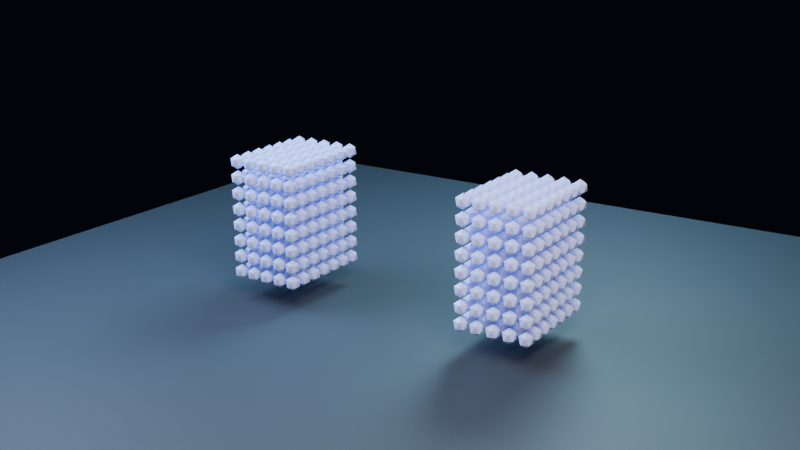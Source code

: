 # Source: sph-sample-two-towers.blend  (saved by Blender 4.0.36; exported with 4.5.12 LTS)
import bpy
from mathutils import Matrix  # noqa: F401  (used for matrix-valued properties, if any)

bpy.ops.wm.read_factory_settings(use_empty=True)
scene = bpy.context.scene
scene.name = 'Scene'

# ---- collections
col_collection = bpy.data.collections.new('Collection'); scene.collection.children.link(col_collection)

# ---- materials (node trees are filled in below, after node groups)
mat_sphwater = bpy.data.materials.new('SPHWater')
mat_sphwater.use_transparent_shadow = False
mat_floor = bpy.data.materials.new('Floor')
mat_floor.use_transparent_shadow = False

# ---- node groups
ng_sph_lightweight_points = bpy.data.node_groups.new('SPH Lightweight Points', 'GeometryNodeTree')
_s = ng_sph_lightweight_points.interface.new_socket(name='Geometry', in_out='OUTPUT', socket_type='NodeSocketGeometry')
_s = ng_sph_lightweight_points.interface.new_socket(name='Geometry', in_out='INPUT', socket_type='NodeSocketGeometry')
ng_sph_lightweight_points.is_modifier = True
# nodes of 'SPH Lightweight Points' reference scene objects; filled in after objects exist

# ---- material node trees
mat_sphwater.use_nodes = True; mat_sphwater.node_tree.nodes.clear()
_N = mat_sphwater.node_tree.nodes; _L = mat_sphwater.node_tree.links
n0 = _N.new('ShaderNodeBsdfPrincipled'); n0.name = 'Principled BSDF'; n0.location = (10, 300)
n0.inputs[0].default_value = (0.4, 0.5, 1.0, 1.0)
n0.inputs[1].default_value = 0.05
n0.inputs[2].default_value = 0.28
n0.inputs[3].default_value = 1.45
n0.inputs[27].default_value = (0.4, 0.5, 1.0, 1.0)
n0.inputs[28].default_value = 0.08
n1 = _N.new('ShaderNodeOutputMaterial'); n1.name = 'Material Output'; n1.location = (300, 300)
_L.new(n0.outputs[0], n1.inputs[0])
n1.is_active_output = True
mat_floor.use_nodes = True; mat_floor.node_tree.nodes.clear()
_N = mat_floor.node_tree.nodes; _L = mat_floor.node_tree.links
n0 = _N.new('ShaderNodeBsdfPrincipled'); n0.name = 'Principled BSDF'; n0.location = (10, 300)
n0.inputs[0].default_value = (0.025, 0.035, 0.05, 1.0)
n0.inputs[1].default_value = 0.05
n0.inputs[2].default_value = 0.6
n0.inputs[3].default_value = 1.45
n0.inputs[27].default_value = (0.025, 0.035, 0.05, 1.0)
n0.inputs[28].default_value = 0.08
n1 = _N.new('ShaderNodeOutputMaterial'); n1.name = 'Material Output'; n1.location = (300, 300)
_L.new(n0.outputs[0], n1.inputs[0])
n1.is_active_output = True

# ---- world
world_world = bpy.data.worlds.new('World'); scene.world = world_world
world_world.use_nodes = True; world_world.node_tree.nodes.clear()
_N = world_world.node_tree.nodes; _L = world_world.node_tree.links
n0 = _N.new('ShaderNodeOutputWorld'); n0.name = 'World Output'; n0.location = (300, 300)
n1 = _N.new('ShaderNodeBackground'); n1.name = 'Background'; n1.location = (10, 300)
n1.inputs[0].default_value = (0.006, 0.01, 0.022, 1.0)
n1.inputs[1].default_value = 0.24
_L.new(n1.outputs[0], n0.inputs[0])
n0.is_active_output = True
world_world.color = (0.05088, 0.05088, 0.05088)
world_world.use_sun_shadow = False
world_world.sun_shadow_jitter_overblur = 0.0

# ---- cameras
cam_camera_001 = bpy.data.cameras.new('Camera.001')

# ---- lights
light_key = bpy.data.lights.new('Key', 'AREA')
light_key.color = (1.0, 0.8, 0.64)
light_key.transmission_factor = 0.0
light_key.energy = 950.0
light_key.shadow_maximum_resolution = 0.006
light_key.use_absolute_resolution = True
light_key.shape = 'DISK'
light_key.size = 4.0
light_fill = bpy.data.lights.new('Fill', 'AREA')
light_fill.color = (0.44, 0.66, 1.0)
light_fill.transmission_factor = 0.0
light_fill.energy = 600.0
light_fill.shadow_maximum_resolution = 0.006
light_fill.use_absolute_resolution = True
light_fill.shape = 'DISK'
light_fill.size = 3.5
light_rim = bpy.data.lights.new('Rim', 'AREA')
light_rim.color = (0.42, 0.8, 1.0)
light_rim.transmission_factor = 0.0
light_rim.energy = 750.0
light_rim.shadow_maximum_resolution = 0.006
light_rim.use_absolute_resolution = True
light_rim.shape = 'DISK'
light_rim.size = 3.0

# ---- meshes
me_sphpoints = bpy.data.meshes.new('SPHPoints')
me_sphpoints.from_pydata([(0.84, -0.43, 0.38), (0.84, -0.29, 0.38), (0.84, -0.43, 0.52), (0.84, -0.29, 0.52), (0.84, -0.43, 0.8), (0.84, -0.29, 0.8), (0.84, -0.43, 0.66), (0.84, -0.29, 0.66), (0.98, -0.43, 0.52), (0.98, -0.29, 0.38), (0.98, -0.43, 0.38), (0.98, -0.29, 0.52), (1.12, -0.43, 0.52), (1.26, -0.29, 0.38), (1.26, -0.29, 0.52), (1.26, -0.43, 0.38), (1.12, -0.29, 0.38), (1.26, -0.43, 0.52), (1.12, -0.43, 0.38), (1.12, -0.29, 0.52), (0.98, -0.43, 0.66), (0.98, -0.43, 0.8), (0.98, -0.29, 0.8), (0.98, -0.29, 0.66), (1.12, -0.29, 0.66), (1.12, -0.43, 0.66), (1.12, -0.29, 0.8), (1.12, -0.43, 0.8), (1.26, -0.43, 0.8), (1.26, -0.29, 0.66), (1.26, -0.43, 0.66), (1.26, -0.29, 0.8), (0.84, -0.29, 0.94), (0.84, -0.43, 0.94), (0.84, -0.29, 1.08), (0.84, -0.43, 1.08), (0.84, -0.29, 1.22), (0.84, -0.43, 1.22), (0.98, -0.43, 1.08), (0.98, -0.29, 0.94), (0.98, -0.43, 0.94), (0.98, -0.29, 1.08), (1.26, -0.29, 1.08), (1.26, -0.43, 1.08), (1.12, -0.43, 1.08), (1.26, -0.43, 0.94), (1.12, -0.29, 1.08), (1.26, -0.29, 0.94), (1.12, -0.29, 0.94), (1.12, -0.43, 0.94), (0.98, -0.43, 1.22), (0.98, -0.29, 1.22), (1.12, -0.29, 1.22), (1.26, -0.29, 1.22), (1.26, -0.43, 1.22), (1.12, -0.43, 1.22), (1.4, -0.43, 0.52), (1.4, -0.29, 0.52), (1.4, -0.43, 0.38), (1.4, -0.29, 0.38), (1.4, -0.29, 0.66), (1.4, -0.43, 0.66), (1.4, -0.29, 0.8), (1.4, -0.43, 0.8), (1.4, -0.29, 0.94), (1.4, -0.43, 0.94), (1.4, -0.29, 1.08), (1.4, -0.43, 1.08), (1.4, -0.29, 1.22), (1.4, -0.43, 1.22), (0.84, -0.29, 0.24), (0.84, -0.43, 0.24), (0.98, -0.43, 0.24), (0.98, -0.29, 0.24), (1.26, -0.43, 0.24), (1.26, -0.29, 0.24), (1.12, -0.43, 0.24), (1.12, -0.29, 0.24), (1.4, -0.43, 0.24), (1.4, -0.29, 0.24), (0.84, 0.41, 0.38), (0.84, 0.41, 0.52), (0.84, 0.41, 0.8), (0.84, 0.41, 0.66), (0.98, 0.41, 0.38), (0.98, 0.41, 0.52), (1.26, 0.41, 0.52), (1.26, 0.41, 0.38), (1.12, 0.41, 0.52), (1.12, 0.41, 0.38), (0.98, 0.41, 0.66), (0.98, 0.41, 0.8), (1.12, 0.41, 0.8), (1.12, 0.41, 0.66), (1.26, 0.41, 0.8), (1.26, 0.41, 0.66), (0.84, 0.41, 0.94), (0.84, 0.41, 1.08), (0.84, 0.41, 1.22), (0.98, 0.41, 0.94), (0.98, 0.41, 1.08), (1.26, 0.41, 0.94), (1.26, 0.41, 1.08), (1.12, 0.41, 0.94), (1.12, 0.41, 1.08), (0.98, 0.41, 1.22), (1.26, 0.41, 1.22), (1.12, 0.41, 1.22), (0.84, 0.27, 0.38), (0.84, 0.13, 0.38), (0.84, 0.13, 0.52), (0.84, 0.27, 0.52), (0.84, 0.13, 0.8), (0.84, 0.27, 0.8), (0.84, 0.27, 0.66), (0.84, 0.13, 0.66), (0.84, -0.01, 0.52), (0.84, -0.15, 0.52), (0.84, -0.01, 0.38), (0.84, -0.15, 0.38), (0.84, -0.01, 0.8), (0.84, -0.15, 0.8), (0.84, -0.15, 0.66), (0.84, -0.01, 0.66), (0.98, 0.27, 0.38), (0.98, 0.27, 0.52), (0.98, 0.13, 0.38), (0.98, 0.13, 0.52), (1.12, 0.13, 0.38), (1.26, 0.27, 0.52), (1.12, 0.27, 0.52), (1.12, 0.27, 0.38), (1.26, 0.27, 0.38), (1.12, 0.13, 0.52), (1.26, 0.13, 0.38), (1.26, 0.13, 0.52), (0.98, 0.13, 0.66), (0.98, 0.27, 0.66), (0.98, 0.13, 0.8), (0.98, 0.27, 0.8), (1.26, 0.13, 0.66), (1.12, 0.13, 0.8), (1.12, 0.27, 0.8), (1.26, 0.27, 0.66), (1.12, 0.13, 0.66), (1.26, 0.27, 0.8), (1.26, 0.13, 0.8), (1.12, 0.27, 0.66), (0.98, -0.01, 0.52), (0.98, -0.01, 0.38), (0.98, -0.15, 0.38), (0.98, -0.15, 0.52), (1.12, -0.01, 0.38), (1.12, -0.15, 0.38), (1.26, -0.15, 0.52), (1.26, -0.15, 0.38), (1.26, -0.01, 0.38), (1.12, -0.01, 0.52), (1.26, -0.01, 0.52), (1.12, -0.15, 0.52), (0.98, -0.01, 0.66), (0.98, -0.15, 0.8), (0.98, -0.01, 0.8), (0.98, -0.15, 0.66), (1.26, -0.15, 0.8), (1.26, -0.01, 0.8), (1.12, -0.01, 0.66), (1.12, -0.15, 0.66), (1.12, -0.15, 0.8), (1.12, -0.01, 0.8), (1.26, -0.01, 0.66), (1.26, -0.15, 0.66), (0.84, 0.13, 0.94), (0.84, 0.27, 1.08), (0.84, 0.13, 1.08), (0.84, 0.27, 0.94), (0.84, 0.13, 1.22), (0.84, 0.27, 1.22), (0.84, -0.15, 0.94), (0.84, -0.01, 0.94), (0.84, -0.01, 1.08), (0.84, -0.15, 1.08), (0.84, -0.15, 1.22), (0.84, -0.01, 1.22), (0.98, 0.27, 0.94), (0.98, 0.13, 0.94), (0.98, 0.27, 1.08), (0.98, 0.13, 1.08), (1.26, 0.13, 0.94), (1.26, 0.27, 0.94), (1.12, 0.13, 1.08), (1.12, 0.27, 1.08), (1.26, 0.27, 1.08), (1.12, 0.13, 0.94), (1.12, 0.27, 0.94), (1.26, 0.13, 1.08), (0.98, 0.13, 1.22), (0.98, 0.27, 1.22), (1.26, 0.13, 1.22), (1.26, 0.27, 1.22), (1.12, 0.27, 1.22), (1.12, 0.13, 1.22), (0.98, -0.01, 1.08), (0.98, -0.15, 1.08), (0.98, -0.15, 0.94), (0.98, -0.01, 0.94), (1.12, -0.15, 0.94), (1.26, -0.15, 0.94), (1.26, -0.01, 0.94), (1.26, -0.01, 1.08), (1.26, -0.15, 1.08), (1.12, -0.15, 1.08), (1.12, -0.01, 1.08), (1.12, -0.01, 0.94), (0.98, -0.15, 1.22), (0.98, -0.01, 1.22), (1.12, -0.15, 1.22), (1.26, -0.15, 1.22), (1.26, -0.01, 1.22), (1.12, -0.01, 1.22), (1.4, 0.41, 0.38), (1.4, 0.41, 0.52), (1.4, 0.41, 0.66), (1.4, 0.41, 0.8), (1.4, 0.41, 1.08), (1.4, 0.41, 0.94), (1.4, 0.41, 1.22), (1.4, 0.27, 0.52), (1.4, 0.27, 0.38), (1.4, 0.13, 0.38), (1.4, 0.13, 0.52), (1.4, 0.27, 0.8), (1.4, 0.27, 0.66), (1.4, 0.13, 0.66), (1.4, 0.13, 0.8), (1.4, -0.15, 0.38), (1.4, -0.01, 0.38), (1.4, -0.01, 0.52), (1.4, -0.15, 0.52), (1.4, -0.15, 0.8), (1.4, -0.15, 0.66), (1.4, -0.01, 0.66), (1.4, -0.01, 0.8), (1.4, 0.13, 1.08), (1.4, 0.27, 1.08), (1.4, 0.13, 0.94), (1.4, 0.27, 0.94), (1.4, 0.27, 1.22), (1.4, 0.13, 1.22), (1.4, -0.15, 1.08), (1.4, -0.01, 0.94), (1.4, -0.01, 1.08), (1.4, -0.15, 0.94), (1.4, -0.01, 1.22), (1.4, -0.15, 1.22), (0.84, 0.41, 0.24), (0.98, 0.41, 0.24), (1.12, 0.41, 0.24), (1.26, 0.41, 0.24), (0.84, 0.27, 0.24), (0.84, 0.13, 0.24), (0.84, -0.01, 0.24), (0.84, -0.15, 0.24), (0.98, 0.13, 0.24), (0.98, 0.27, 0.24), (1.12, 0.27, 0.24), (1.26, 0.13, 0.24), (1.12, 0.13, 0.24), (1.26, 0.27, 0.24), (0.98, -0.01, 0.24), (0.98, -0.15, 0.24), (1.26, -0.15, 0.24), (1.26, -0.01, 0.24), (1.12, -0.01, 0.24), (1.12, -0.15, 0.24), (1.4, 0.41, 0.24), (1.4, 0.13, 0.24), (1.4, 0.27, 0.24), (1.4, -0.01, 0.24), (1.4, -0.15, 0.24), (-1.22, -0.29, 0.52), (-1.36, -0.43, 0.52), (-1.22, -0.43, 0.38), (-1.22, -0.29, 0.38), (-1.22, -0.43, 0.52), (-1.36, -0.43, 0.38), (-1.36, -0.29, 0.38), (-1.36, -0.29, 0.52), (-0.94, -0.29, 0.38), (-0.94, -0.43, 0.38), (-1.08, -0.29, 0.52), (-1.08, -0.43, 0.52), (-0.94, -0.29, 0.52), (-0.94, -0.43, 0.52), (-1.08, -0.43, 0.38), (-1.08, -0.29, 0.38), (-1.22, -0.29, 0.66), (-1.36, -0.29, 0.66), (-1.36, -0.43, 0.66), (-1.22, -0.43, 0.66), (-1.36, -0.29, 0.8), (-1.36, -0.43, 0.8), (-1.22, -0.29, 0.8), (-1.22, -0.43, 0.8), (-1.08, -0.29, 0.8), (-1.08, -0.43, 0.8), (-0.94, -0.43, 0.8), (-0.94, -0.29, 0.8), (-0.94, -0.43, 0.66), (-1.08, -0.29, 0.66), (-0.94, -0.29, 0.66), (-1.08, -0.43, 0.66), (-1.36, -0.43, 0.94), (-1.22, -0.29, 0.94), (-1.36, -0.43, 1.08), (-1.36, -0.29, 0.94), (-1.36, -0.29, 1.08), (-1.22, -0.29, 1.08), (-1.22, -0.43, 1.08), (-1.22, -0.43, 0.94), (-1.08, -0.29, 0.94), (-0.94, -0.29, 0.94), (-0.94, -0.43, 0.94), (-1.08, -0.43, 1.08), (-0.94, -0.43, 1.08), (-1.08, -0.29, 1.08), (-1.08, -0.43, 0.94), (-0.94, -0.29, 1.08), (-1.36, -0.29, 1.22), (-1.36, -0.43, 1.22), (-1.22, -0.29, 1.22), (-1.22, -0.43, 1.22), (-0.94, -0.43, 1.22), (-0.94, -0.29, 1.22), (-1.08, -0.29, 1.22), (-1.08, -0.43, 1.22), (-0.8, -0.43, 0.38), (-0.8, -0.29, 0.38), (-0.8, -0.29, 0.52), (-0.8, -0.43, 0.52), (-0.8, -0.29, 0.8), (-0.8, -0.43, 0.66), (-0.8, -0.43, 0.8), (-0.8, -0.29, 0.66), (-0.8, -0.29, 1.08), (-0.8, -0.43, 0.94), (-0.8, -0.29, 0.94), (-0.8, -0.43, 1.08), (-0.8, -0.43, 1.22), (-0.8, -0.29, 1.22), (-1.36, -0.29, 0.24), (-1.36, -0.43, 0.24), (-1.22, -0.43, 0.24), (-1.22, -0.29, 0.24), (-0.94, -0.29, 0.24), (-1.08, -0.43, 0.24), (-1.08, -0.29, 0.24), (-0.94, -0.43, 0.24), (-0.8, -0.29, 0.24), (-0.8, -0.43, 0.24), (-1.36, 0.41, 0.52), (-1.22, 0.41, 0.52), (-1.36, 0.41, 0.38), (-1.22, 0.41, 0.38), (-0.94, 0.41, 0.52), (-0.94, 0.41, 0.38), (-1.08, 0.41, 0.38), (-1.08, 0.41, 0.52), (-1.22, 0.41, 0.66), (-1.36, 0.41, 0.66), (-1.22, 0.41, 0.8), (-1.36, 0.41, 0.8), (-1.08, 0.41, 0.8), (-0.94, 0.41, 0.8), (-1.08, 0.41, 0.66), (-0.94, 0.41, 0.66), (-1.22, 0.41, 0.94), (-1.36, 0.41, 0.94), (-1.36, 0.41, 1.08), (-1.22, 0.41, 1.08), (-0.94, 0.41, 1.08), (-1.08, 0.41, 0.94), (-0.94, 0.41, 0.94), (-1.08, 0.41, 1.08), (-1.36, 0.41, 1.22), (-1.22, 0.41, 1.22), (-1.08, 0.41, 1.22), (-0.94, 0.41, 1.22), (-1.22, 0.27, 0.52), (-1.36, 0.13, 0.52), (-1.36, 0.27, 0.52), (-1.36, 0.13, 0.38), (-1.22, 0.13, 0.38), (-1.22, 0.13, 0.52), (-1.22, 0.27, 0.38), (-1.36, 0.27, 0.38), (-0.94, 0.13, 0.52), (-0.94, 0.27, 0.52), (-1.08, 0.13, 0.38), (-1.08, 0.27, 0.38), (-0.94, 0.13, 0.38), (-1.08, 0.13, 0.52), (-0.94, 0.27, 0.38), (-1.08, 0.27, 0.52), (-1.36, 0.13, 0.8), (-1.36, 0.27, 0.66), (-1.36, 0.13, 0.66), (-1.36, 0.27, 0.8), (-1.22, 0.27, 0.66), (-1.22, 0.27, 0.8), (-1.22, 0.13, 0.8), (-1.22, 0.13, 0.66), (-1.08, 0.13, 0.8), (-1.08, 0.27, 0.66), (-1.08, 0.13, 0.66), (-1.08, 0.27, 0.8), (-0.94, 0.27, 0.66), (-0.94, 0.13, 0.66), (-0.94, 0.27, 0.8), (-0.94, 0.13, 0.8), (-1.36, -0.01, 0.38), (-1.22, -0.01, 0.38), (-1.22, -0.01, 0.52), (-1.22, -0.15, 0.38), (-1.36, -0.01, 0.52), (-1.22, -0.15, 0.52), (-1.36, -0.15, 0.38), (-1.36, -0.15, 0.52), (-0.94, -0.01, 0.38), (-0.94, -0.15, 0.38), (-0.94, -0.15, 0.52), (-0.94, -0.01, 0.52), (-1.08, -0.01, 0.38), (-1.08, -0.15, 0.38), (-1.08, -0.15, 0.52), (-1.08, -0.01, 0.52), (-1.36, -0.01, 0.8), (-1.36, -0.15, 0.8), (-1.22, -0.15, 0.8), (-1.22, -0.01, 0.8), (-1.36, -0.15, 0.66), (-1.36, -0.01, 0.66), (-1.22, -0.01, 0.66), (-1.22, -0.15, 0.66), (-0.94, -0.15, 0.8), (-1.08, -0.15, 0.66), (-1.08, -0.01, 0.8), (-1.08, -0.15, 0.8), (-0.94, -0.01, 0.66), (-0.94, -0.15, 0.66), (-1.08, -0.01, 0.66), (-0.94, -0.01, 0.8), (-1.36, 0.27, 0.94), (-1.36, 0.13, 0.94), (-1.36, 0.27, 1.08), (-1.22, 0.13, 1.08), (-1.36, 0.13, 1.08), (-1.22, 0.13, 0.94), (-1.22, 0.27, 0.94), (-1.22, 0.27, 1.08), (-0.94, 0.13, 1.08), (-0.94, 0.27, 0.94), (-0.94, 0.27, 1.08), (-1.08, 0.13, 1.08), (-1.08, 0.27, 1.08), (-1.08, 0.13, 0.94), (-1.08, 0.27, 0.94), (-0.94, 0.13, 0.94), (-1.22, 0.13, 1.22), (-1.36, 0.27, 1.22), (-1.36, 0.13, 1.22), (-1.22, 0.27, 1.22), (-0.94, 0.13, 1.22), (-0.94, 0.27, 1.22), (-1.08, 0.13, 1.22), (-1.08, 0.27, 1.22), (-1.36, -0.15, 1.08), (-1.36, -0.01, 1.08), (-1.22, -0.01, 1.08), (-1.22, -0.15, 1.08), (-1.36, -0.01, 0.94), (-1.36, -0.15, 0.94), (-1.22, -0.01, 0.94), (-1.22, -0.15, 0.94), (-0.94, -0.01, 1.08), (-1.08, -0.15, 1.08), (-1.08, -0.01, 1.08), (-0.94, -0.01, 0.94), (-0.94, -0.15, 0.94), (-0.94, -0.15, 1.08), (-1.08, -0.15, 0.94), (-1.08, -0.01, 0.94), (-1.36, -0.01, 1.22), (-1.22, -0.01, 1.22), (-1.36, -0.15, 1.22), (-1.22, -0.15, 1.22), (-1.08, -0.01, 1.22), (-0.94, -0.01, 1.22), (-0.94, -0.15, 1.22), (-1.08, -0.15, 1.22), (-0.8, 0.41, 0.38), (-0.8, 0.41, 0.52), (-0.8, 0.41, 0.8), (-0.8, 0.41, 0.66), (-0.8, 0.41, 0.94), (-0.8, 0.41, 1.08), (-0.8, 0.41, 1.22), (-0.8, 0.27, 0.52), (-0.8, 0.13, 0.52), (-0.8, 0.13, 0.38), (-0.8, 0.27, 0.38), (-0.8, 0.27, 0.8), (-0.8, 0.13, 0.8), (-0.8, 0.27, 0.66), (-0.8, 0.13, 0.66), (-0.8, -0.01, 0.38), (-0.8, -0.15, 0.38), (-0.8, -0.15, 0.52), (-0.8, -0.01, 0.52), (-0.8, -0.15, 0.8), (-0.8, -0.15, 0.66), (-0.8, -0.01, 0.66), (-0.8, -0.01, 0.8), (-0.8, 0.13, 1.08), (-0.8, 0.27, 1.08), (-0.8, 0.27, 0.94), (-0.8, 0.13, 0.94), (-0.8, 0.27, 1.22), (-0.8, 0.13, 1.22), (-0.8, -0.01, 1.08), (-0.8, -0.15, 1.08), (-0.8, -0.01, 0.94), (-0.8, -0.15, 0.94), (-0.8, -0.01, 1.22), (-0.8, -0.15, 1.22), (-1.22, 0.41, 0.24), (-1.36, 0.41, 0.24), (-0.94, 0.41, 0.24), (-1.08, 0.41, 0.24), (-1.22, 0.13, 0.24), (-1.36, 0.13, 0.24), (-1.36, 0.27, 0.24), (-1.22, 0.27, 0.24), (-0.94, 0.13, 0.24), (-1.08, 0.27, 0.24), (-0.94, 0.27, 0.24), (-1.08, 0.13, 0.24), (-1.36, -0.01, 0.24), (-1.36, -0.15, 0.24), (-1.22, -0.01, 0.24), (-1.22, -0.15, 0.24), (-1.08, -0.01, 0.24), (-1.08, -0.15, 0.24), (-0.94, -0.15, 0.24), (-0.94, -0.01, 0.24), (-0.8, 0.41, 0.24), (-0.8, 0.13, 0.24), (-0.8, 0.27, 0.24), (-0.8, -0.01, 0.24), (-0.8, -0.15, 0.24)], [], [])
me_sphpoints.update()
me_icosphere = bpy.data.meshes.new('Icosphere')
me_icosphere.from_pydata([(0.0, 0.0, -0.065), (0.04703, -0.03417, -0.02907), (-0.01797, -0.05529, -0.02907), (-0.05814, 0.0, -0.02907), (-0.01797, 0.05529, -0.02907), (0.04703, 0.03417, -0.02907), (0.01797, -0.05529, 0.02907), (-0.04703, -0.03417, 0.02907), (-0.04703, 0.03417, 0.02907), (0.01797, 0.05529, 0.02907), (0.05814, 0.0, 0.02907), (0.0, 0.0, 0.065)], [], [(0, 1, 2), (1, 0, 5), (0, 2, 3), (0, 3, 4), (0, 4, 5), (1, 5, 10), (2, 1, 6), (3, 2, 7), (4, 3, 8), (5, 4, 9), (1, 10, 6), (2, 6, 7), (3, 7, 8), (4, 8, 9), (5, 9, 10), (6, 10, 11), (7, 6, 11), (8, 7, 11), (9, 8, 11), (10, 9, 11)])
_uv = me_icosphere.uv_layers.new(name='UVMap')
_uv.uv.foreach_set('vector', [0.1818, 0.0, 0.2727, 0.1575, 0.09091, 0.1575, 0.2727, 0.1575, 0.3636, 0.0, 0.4545, 0.1575, 0.9091, 0.0, 1.0, 0.1575, 0.8182, 0.1575, 0.7273, 0.0, 0.8182, 0.1575, 0.6364, 0.1575, 0.5455, 0.0, 0.6364, 0.1575, 0.4545, 0.1575, 0.2727, 0.1575, 0.4545, 0.1575, 0.3636, 0.3149, 0.09091, 0.1575, 0.2727, 0.1575, 0.1818, 0.3149, 0.8182, 0.1575, 1.0, 0.1575, 0.9091, 0.3149, 0.6364, 0.1575, 0.8182, 0.1575, 0.7273, 0.3149, 0.4545, 0.1575, 0.6364, 0.1575, 0.5455, 0.3149, 0.2727, 0.1575, 0.3636, 0.3149, 0.1818, 0.3149, 0.09091, 0.1575, 0.1818, 0.3149, 0.0, 0.3149, 0.8182, 0.1575, 0.9091, 0.3149, 0.7273, 0.3149, 0.6364, 0.1575, 0.7273, 0.3149, 0.5455, 0.3149, 0.4545, 0.1575, 0.5455, 0.3149, 0.3636, 0.3149, 0.1818, 0.3149, 0.3636, 0.3149, 0.2727, 0.4724, 0.0, 0.3149, 0.1818, 0.3149, 0.09091, 0.4724, 0.7273, 0.3149, 0.9091, 0.3149, 0.8182, 0.4724, 0.5455, 0.3149, 0.7273, 0.3149, 0.6364, 0.4724, 0.3636, 0.3149, 0.5455, 0.3149, 0.4545, 0.4724])
me_icosphere.materials.append(mat_sphwater)
me_icosphere.update()
me_plane = bpy.data.meshes.new('Plane')
me_plane.from_pydata([(-4.0, -4.0, 0.0), (4.0, -4.0, 0.0), (-4.0, 4.0, 0.0), (4.0, 4.0, 0.0)], [], [(0, 1, 3, 2)])
_uv = me_plane.uv_layers.new(name='UVMap')
_uv.uv.foreach_set('vector', [0.0, 0.0, 1.0, 0.0, 1.0, 1.0, 0.0, 1.0])
me_plane.materials.append(mat_floor)
me_plane.update()

# ---- objects
ob_sphpoints = bpy.data.objects.new('SPHPoints', me_sphpoints)
ob_sphpointprototype = bpy.data.objects.new('SPHPointPrototype', me_icosphere)
ob_floor = bpy.data.objects.new('Floor', me_plane)
ob_key = bpy.data.objects.new('Key', light_key)
ob_fill = bpy.data.objects.new('Fill', light_fill)
ob_rim = bpy.data.objects.new('Rim', light_rim)
ob_camera = bpy.data.objects.new('Camera', cam_camera_001)
_N = ng_sph_lightweight_points.nodes; _L = ng_sph_lightweight_points.links
n0 = _N.new('NodeGroupInput'); n0.name = 'Group Input'; n0.location = (-600, 0)
n1 = _N.new('NodeGroupOutput'); n1.name = 'Group Output'; n1.location = (520, 0)
n2 = _N.new('GeometryNodeMeshToPoints'); n2.name = 'Mesh to Points'; n2.location = (-380, 0)
n3 = _N.new('GeometryNodeObjectInfo'); n3.name = 'Object Info'; n3.location = (-360, -220)
n3.inputs[0].default_value = ob_sphpointprototype
n4 = _N.new('GeometryNodeInstanceOnPoints'); n4.name = 'Instance on Points'; n4.location = (-80, 0)
n5 = _N.new('GeometryNodeRealizeInstances'); n5.name = 'Realize Instances'; n5.location = (250, 0)
_L.new(n0.outputs[0], n2.inputs[0])
_L.new(n2.outputs[0], n4.inputs[0])
_L.new(n3.outputs[4], n4.inputs[2])
_L.new(n4.outputs[0], n5.inputs[0])
_L.new(n5.outputs[0], n1.inputs[0])
n1.is_active_output = True

# ---- transforms, parenting, visibility, modifiers, constraints
ob_sphpoints.location = (0.0, 0.0, 0.0)
_m = ob_sphpoints.modifiers.new('MeshSequenceCache', 'MESH_SEQUENCE_CACHE')
_m.object_path = '/SPHPoints'
_m.use_vertex_interpolation = False
_m = ob_sphpoints.modifiers.new('SPH Points via Geometry Nodes', 'NODES')
_m.node_group = ng_sph_lightweight_points
ob_sphpointprototype.location = (0.0, 0.0, -10.0)
ob_sphpointprototype.hide_render = True
ob_sphpointprototype.display_type = 'WIRE'
ob_floor.location = (0.0, 0.0, 0.0)
ob_key.location = (3.8, -4.0, 5.5)
ob_key.rotation_euler = (0.86, -8.177e-09, 0.7598)
ob_fill.location = (-3.4, -1.5, 4.0)
ob_fill.rotation_euler = (0.8522, -1.175e-07, -1.155)
ob_rim.location = (0.0, 4.2, 5.0)
ob_rim.rotation_euler = (0.7795, 6.145e-08, 3.142)
ob_camera.location = (4.8, -7.3, 3.5)
ob_camera.rotation_euler = (1.269, -8.784e-09, 0.5817)

# ---- collection membership
col_collection.objects.link(ob_sphpoints)
col_collection.objects.link(ob_sphpointprototype)
col_collection.objects.link(ob_floor)
col_collection.objects.link(ob_key)
col_collection.objects.link(ob_fill)
col_collection.objects.link(ob_rim)
col_collection.objects.link(ob_camera)

# ---- scene / render settings (as saved in the file)
scene.camera = ob_camera
scene.frame_start = 1; scene.frame_end = 25; scene.frame_set(1)
scene.render.engine = 'BLENDER_EEVEE_NEXT'
scene.render.image_settings.file_format = 'FFMPEG'
scene.render.image_settings.color_mode = 'RGB'
scene.render.resolution_x = 640
scene.render.resolution_y = 360
scene.render.fps = 12
scene.cycles.sampling_pattern = 'TABULATED_SOBOL'
bpy.context.view_layer.update()
